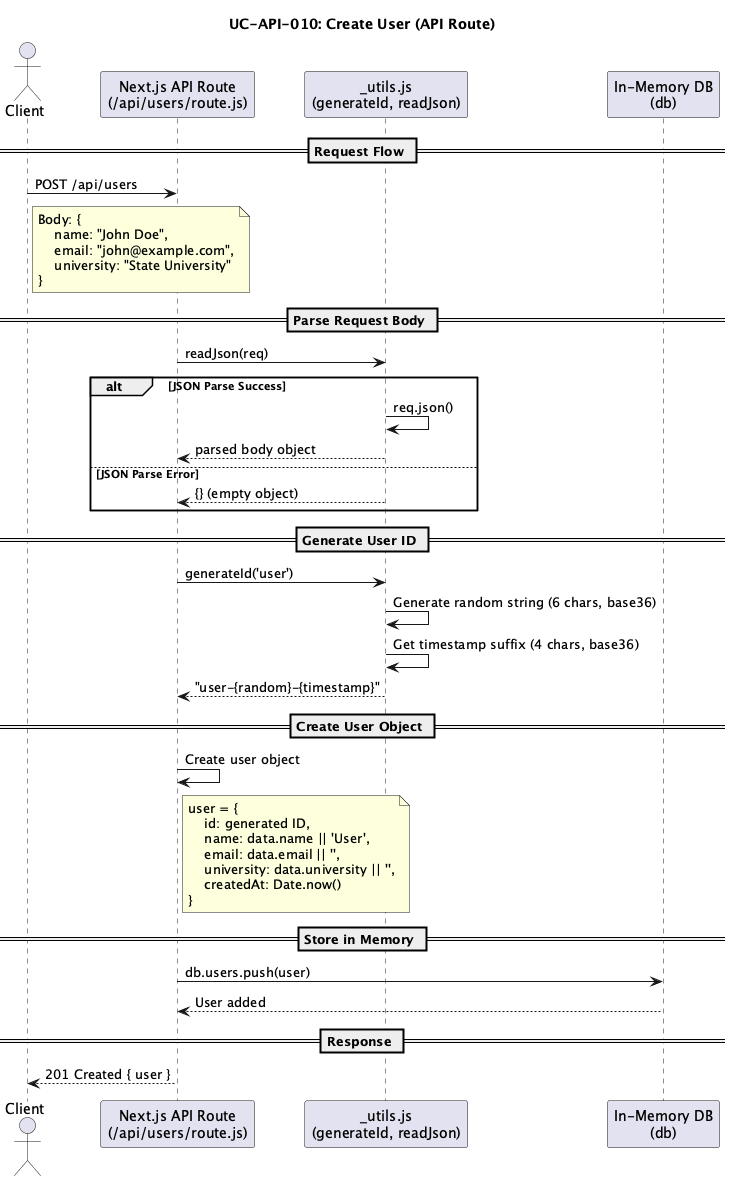

The diagram above was rendered by PlantUML. Its source (embedded in the PNG):
@startuml
title UC-API-010: Create User (API Route)

actor "Client" as client
participant "Next.js API Route\n(/api/users/route.js)" as nextApi
participant "_utils.js\n(generateId, readJson)" as utils
participant "In-Memory DB\n(db)" as db

== Request Flow ==
client -> nextApi : POST /api/users
note right of client
    Body: {
        name: "John Doe",
        email: "john@example.com",
        university: "State University"
    }
end note

== Parse Request Body ==
nextApi -> utils : readJson(req)

alt JSON Parse Success
    utils -> utils : req.json()
    utils --> nextApi : parsed body object
else JSON Parse Error
    utils --> nextApi : {} (empty object)
end

== Generate User ID ==
nextApi -> utils : generateId('user')
utils -> utils : Generate random string (6 chars, base36)
utils -> utils : Get timestamp suffix (4 chars, base36)
utils --> nextApi : "user-{random}-{timestamp}"

== Create User Object ==
nextApi -> nextApi : Create user object
note right of nextApi
    user = {
        id: generated ID,
        name: data.name || 'User',
        email: data.email || '',
        university: data.university || '',
        createdAt: Date.now()
    }
end note

== Store in Memory ==
nextApi -> db : db.users.push(user)
db --> nextApi : User added

== Response ==
nextApi --> client : 201 Created { user }

@enduml